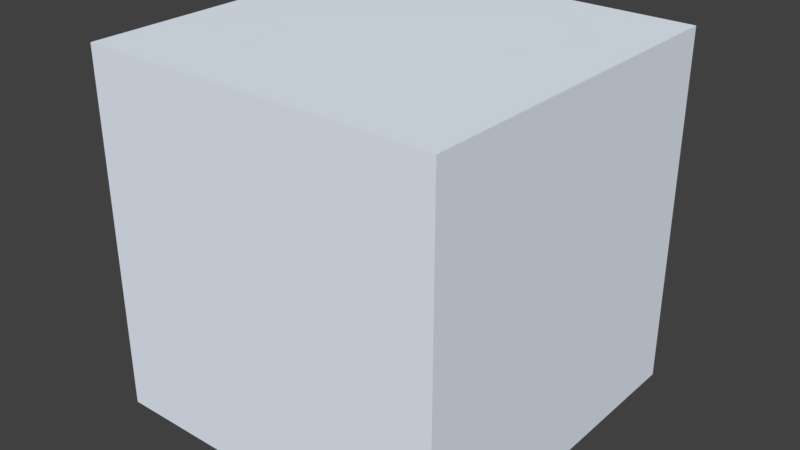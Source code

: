 # Source: Cube_Numbered.blend  (saved by Blender 2.79.0; exported with 4.5.12 LTS)
import bpy
from mathutils import Matrix  # noqa: F401  (used for matrix-valued properties, if any)

bpy.ops.wm.read_factory_settings(use_empty=True)
scene = bpy.context.scene
scene.name = 'Scene'

# ---- collections
col_collection_1 = bpy.data.collections.new('Collection 1'); scene.collection.children.link(col_collection_1)

# ---- materials (node trees are filled in below, after node groups)
mat_material = bpy.data.materials.new('Material')
mat_material.alpha_threshold = 0.0
mat_material.use_transparent_shadow = False
mat_material.diffuse_color = (0.8367, 0.9062, 1.0, 1.0)
mat_material.roughness = 0.5
mat_material.line_color = (0.0, 0.0, 0.0, 1.0)

# ---- material node trees

# ---- world
world_world = bpy.data.worlds.new('World'); scene.world = world_world
world_world.color = (0.05088, 0.05088, 0.05088)
world_world.use_sun_shadow = False
world_world.sun_shadow_jitter_overblur = 0.0
world_world.cycles.sampling_method = 'MANUAL'

# ---- meshes
me_cube = bpy.data.meshes.new('Cube')
me_cube.from_pydata([(1.0, 1.0, -1.0), (1.0, -1.0, -1.0), (-1.0, -1.0, -1.0), (-1.0, 1.0, -1.0), (1.0, 1.0, 1.0), (1.0, -1.0, 1.0), (-1.0, -1.0, 1.0), (-1.0, 1.0, 1.0)], [], [(0, 1, 2, 3), (4, 7, 6, 5), (0, 4, 5, 1), (1, 5, 6, 2), (2, 6, 7, 3), (4, 0, 3, 7)])
_uv = me_cube.uv_layers.new(name='UVMap')
_uv.uv.foreach_set('vector', [0.01307, 0.9782, 0.01564, 0.5139, 0.4789, 0.5159, 0.4773, 0.9787, 0.01564, 0.5139, 0.4789, 0.5159, 0.4773, 0.9787, 0.01307, 0.9782, 0.4789, 0.5159, 0.4773, 0.9787, 0.01307, 0.9782, 0.01564, 0.5139, 0.01307, 0.9782, 0.01564, 0.5139, 0.4789, 0.5159, 0.4773, 0.9787, 0.01307, 0.9782, 0.01564, 0.5139, 0.4789, 0.5159, 0.4773, 0.9787, 0.01307, 0.9782, 0.01564, 0.5139, 0.4789, 0.5159, 0.4773, 0.9787])
me_cube.materials.append(mat_material)
me_cube.use_remesh_preserve_volume = False
me_cube.use_remesh_preserve_attributes = False
me_cube.use_mirror_vertex_groups = False
me_cube.update()

# ---- objects
ob_cube = bpy.data.objects.new('Cube', me_cube)

# ---- transforms, parenting, visibility, modifiers, constraints
ob_cube.location = (0.0, 0.0, 0.0)
ob_cube.lock_rotations_4d = False
ob_cube.empty_display_type = 'ARROWS'
ob_cube.lineart.crease_threshold = 0.0

# ---- collection membership
col_collection_1.objects.link(ob_cube)

# ---- scene / render settings (as saved in the file)
scene.frame_start = 1; scene.frame_end = 250; scene.frame_set(1)
scene.render.engine = 'BLENDER_EEVEE_NEXT'
scene.render.resolution_percentage = 50
scene.render.dither_intensity = 0.0
scene.cycles.use_denoising = False
scene.cycles.samples = 128
scene.cycles.sampling_pattern = 'TABULATED_SOBOL'
scene.cycles.use_adaptive_sampling = False
scene.cycles.use_light_tree = False
scene.cycles.blur_glossy = 0.0
scene.cycles.sample_clamp_indirect = 0.0
scene.view_settings.view_transform = 'Standard'
bpy.context.view_layer.update()

# ---- added for rendering (the .blend has no active camera and no usable light): camera, sun
cam_auto = bpy.data.cameras.new('AutoCamera')
cam_auto.lens = 50.0
cam_auto.sensor_width = 36.0
cam_auto.clip_end = 1000.0
ob_auto_camera = bpy.data.objects.new('AutoCamera', cam_auto)
scene.collection.objects.link(ob_auto_camera)
ob_auto_camera.location = (3.20507, -3.84609, 2.56406)
ob_auto_camera.rotation_euler = (1.09748, -7.21219e-08, 0.694738)
scene.camera = ob_auto_camera
light_auto_sun = bpy.data.lights.new('AutoSun', 'SUN')
light_auto_sun.energy = 3.0
light_auto_sun.angle = 0.0523599
ob_auto_sun = bpy.data.objects.new('AutoSun', light_auto_sun)
scene.collection.objects.link(ob_auto_sun)
ob_auto_sun.rotation_euler = (0.872665, 0.174533, 0.523599)
bpy.context.view_layer.update()
